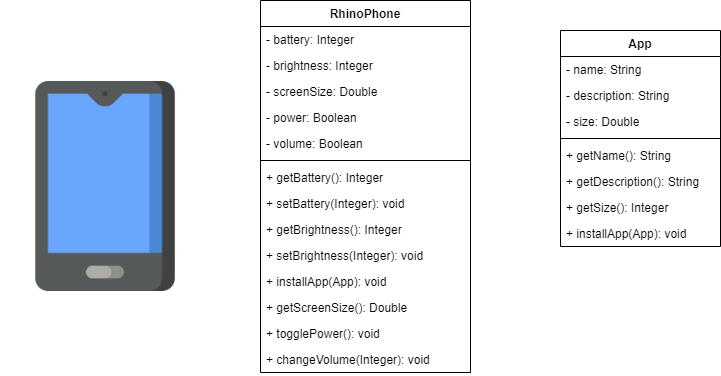

The diagram above was exported from draw.io. Its source (the exported page's mxGraphModel, read from the mxfile embedded in the PNG):
<mxGraphModel dx="1038" dy="1599" grid="1" gridSize="10" guides="1" tooltips="1" connect="1" arrows="1" fold="1" page="1" pageScale="1" pageWidth="850" pageHeight="1100" math="0" shadow="0">
  <root>
    <mxCell id="0" />
    <mxCell id="1" parent="0" />
    <mxCell id="aTE2C53uHMjn-EKrHSKa-1" value="" style="shape=image;verticalLabelPosition=bottom;labelBackgroundColor=#ffffff;verticalAlign=top;aspect=fixed;imageAspect=0;image=data:image/png,(base64 omitted: 8844 chars);" vertex="1" parent="1">
      <mxGeometry x="60" y="71" width="210" height="210" as="geometry" />
    </mxCell>
    <mxCell id="aTE2C53uHMjn-EKrHSKa-2" value="RhinoPhone" style="swimlane;fontStyle=1;align=center;verticalAlign=top;childLayout=stackLayout;horizontal=1;startSize=26;horizontalStack=0;resizeParent=1;resizeParentMax=0;resizeLast=0;collapsible=1;marginBottom=0;" vertex="1" parent="1">
      <mxGeometry x="320" y="-10" width="210" height="372" as="geometry" />
    </mxCell>
    <mxCell id="aTE2C53uHMjn-EKrHSKa-3" value="- battery: Integer" style="text;strokeColor=none;fillColor=none;align=left;verticalAlign=top;spacingLeft=4;spacingRight=4;overflow=hidden;rotatable=0;points=[[0,0.5],[1,0.5]];portConstraint=eastwest;" vertex="1" parent="aTE2C53uHMjn-EKrHSKa-2">
      <mxGeometry y="26" width="210" height="26" as="geometry" />
    </mxCell>
    <mxCell id="aTE2C53uHMjn-EKrHSKa-7" value="- brightness: Integer" style="text;strokeColor=none;fillColor=none;align=left;verticalAlign=top;spacingLeft=4;spacingRight=4;overflow=hidden;rotatable=0;points=[[0,0.5],[1,0.5]];portConstraint=eastwest;" vertex="1" parent="aTE2C53uHMjn-EKrHSKa-2">
      <mxGeometry y="52" width="210" height="26" as="geometry" />
    </mxCell>
    <mxCell id="aTE2C53uHMjn-EKrHSKa-20" value="- screenSize: Double" style="text;strokeColor=none;fillColor=none;align=left;verticalAlign=top;spacingLeft=4;spacingRight=4;overflow=hidden;rotatable=0;points=[[0,0.5],[1,0.5]];portConstraint=eastwest;" vertex="1" parent="aTE2C53uHMjn-EKrHSKa-2">
      <mxGeometry y="78" width="210" height="26" as="geometry" />
    </mxCell>
    <mxCell id="aTE2C53uHMjn-EKrHSKa-22" value="- power: Boolean" style="text;strokeColor=none;fillColor=none;align=left;verticalAlign=top;spacingLeft=4;spacingRight=4;overflow=hidden;rotatable=0;points=[[0,0.5],[1,0.5]];portConstraint=eastwest;" vertex="1" parent="aTE2C53uHMjn-EKrHSKa-2">
      <mxGeometry y="104" width="210" height="26" as="geometry" />
    </mxCell>
    <mxCell id="aTE2C53uHMjn-EKrHSKa-24" value="- volume: Boolean" style="text;strokeColor=none;fillColor=none;align=left;verticalAlign=top;spacingLeft=4;spacingRight=4;overflow=hidden;rotatable=0;points=[[0,0.5],[1,0.5]];portConstraint=eastwest;" vertex="1" parent="aTE2C53uHMjn-EKrHSKa-2">
      <mxGeometry y="130" width="210" height="26" as="geometry" />
    </mxCell>
    <mxCell id="aTE2C53uHMjn-EKrHSKa-4" value="" style="line;strokeWidth=1;fillColor=none;align=left;verticalAlign=middle;spacingTop=-1;spacingLeft=3;spacingRight=3;rotatable=0;labelPosition=right;points=[];portConstraint=eastwest;" vertex="1" parent="aTE2C53uHMjn-EKrHSKa-2">
      <mxGeometry y="156" width="210" height="8" as="geometry" />
    </mxCell>
    <mxCell id="aTE2C53uHMjn-EKrHSKa-5" value="+ getBattery(): Integer" style="text;strokeColor=none;fillColor=none;align=left;verticalAlign=top;spacingLeft=4;spacingRight=4;overflow=hidden;rotatable=0;points=[[0,0.5],[1,0.5]];portConstraint=eastwest;" vertex="1" parent="aTE2C53uHMjn-EKrHSKa-2">
      <mxGeometry y="164" width="210" height="26" as="geometry" />
    </mxCell>
    <mxCell id="aTE2C53uHMjn-EKrHSKa-6" value="+ setBattery(Integer): void" style="text;strokeColor=none;fillColor=none;align=left;verticalAlign=top;spacingLeft=4;spacingRight=4;overflow=hidden;rotatable=0;points=[[0,0.5],[1,0.5]];portConstraint=eastwest;" vertex="1" parent="aTE2C53uHMjn-EKrHSKa-2">
      <mxGeometry y="190" width="210" height="26" as="geometry" />
    </mxCell>
    <mxCell id="aTE2C53uHMjn-EKrHSKa-8" value="+ getBrightness(): Integer" style="text;strokeColor=none;fillColor=none;align=left;verticalAlign=top;spacingLeft=4;spacingRight=4;overflow=hidden;rotatable=0;points=[[0,0.5],[1,0.5]];portConstraint=eastwest;" vertex="1" parent="aTE2C53uHMjn-EKrHSKa-2">
      <mxGeometry y="216" width="210" height="26" as="geometry" />
    </mxCell>
    <mxCell id="aTE2C53uHMjn-EKrHSKa-9" value="+ setBrightness(Integer): void" style="text;strokeColor=none;fillColor=none;align=left;verticalAlign=top;spacingLeft=4;spacingRight=4;overflow=hidden;rotatable=0;points=[[0,0.5],[1,0.5]];portConstraint=eastwest;" vertex="1" parent="aTE2C53uHMjn-EKrHSKa-2">
      <mxGeometry y="242" width="210" height="26" as="geometry" />
    </mxCell>
    <mxCell id="aTE2C53uHMjn-EKrHSKa-10" value="+ installApp(App): void" style="text;strokeColor=none;fillColor=none;align=left;verticalAlign=top;spacingLeft=4;spacingRight=4;overflow=hidden;rotatable=0;points=[[0,0.5],[1,0.5]];portConstraint=eastwest;" vertex="1" parent="aTE2C53uHMjn-EKrHSKa-2">
      <mxGeometry y="268" width="210" height="26" as="geometry" />
    </mxCell>
    <mxCell id="aTE2C53uHMjn-EKrHSKa-21" value="+ getScreenSize(): Double" style="text;strokeColor=none;fillColor=none;align=left;verticalAlign=top;spacingLeft=4;spacingRight=4;overflow=hidden;rotatable=0;points=[[0,0.5],[1,0.5]];portConstraint=eastwest;" vertex="1" parent="aTE2C53uHMjn-EKrHSKa-2">
      <mxGeometry y="294" width="210" height="26" as="geometry" />
    </mxCell>
    <mxCell id="aTE2C53uHMjn-EKrHSKa-23" value="+ togglePower(): void" style="text;strokeColor=none;fillColor=none;align=left;verticalAlign=top;spacingLeft=4;spacingRight=4;overflow=hidden;rotatable=0;points=[[0,0.5],[1,0.5]];portConstraint=eastwest;" vertex="1" parent="aTE2C53uHMjn-EKrHSKa-2">
      <mxGeometry y="320" width="210" height="26" as="geometry" />
    </mxCell>
    <mxCell id="aTE2C53uHMjn-EKrHSKa-25" value="+ changeVolume(Integer): void" style="text;strokeColor=none;fillColor=none;align=left;verticalAlign=top;spacingLeft=4;spacingRight=4;overflow=hidden;rotatable=0;points=[[0,0.5],[1,0.5]];portConstraint=eastwest;" vertex="1" parent="aTE2C53uHMjn-EKrHSKa-2">
      <mxGeometry y="346" width="210" height="26" as="geometry" />
    </mxCell>
    <mxCell id="aTE2C53uHMjn-EKrHSKa-11" value="App" style="swimlane;fontStyle=1;align=center;verticalAlign=top;childLayout=stackLayout;horizontal=1;startSize=26;horizontalStack=0;resizeParent=1;resizeParentMax=0;resizeLast=0;collapsible=1;marginBottom=0;" vertex="1" parent="1">
      <mxGeometry x="620" y="20" width="160" height="216" as="geometry" />
    </mxCell>
    <mxCell id="aTE2C53uHMjn-EKrHSKa-12" value="- name: String" style="text;strokeColor=none;fillColor=none;align=left;verticalAlign=top;spacingLeft=4;spacingRight=4;overflow=hidden;rotatable=0;points=[[0,0.5],[1,0.5]];portConstraint=eastwest;" vertex="1" parent="aTE2C53uHMjn-EKrHSKa-11">
      <mxGeometry y="26" width="160" height="26" as="geometry" />
    </mxCell>
    <mxCell id="aTE2C53uHMjn-EKrHSKa-15" value="- description: String" style="text;strokeColor=none;fillColor=none;align=left;verticalAlign=top;spacingLeft=4;spacingRight=4;overflow=hidden;rotatable=0;points=[[0,0.5],[1,0.5]];portConstraint=eastwest;" vertex="1" parent="aTE2C53uHMjn-EKrHSKa-11">
      <mxGeometry y="52" width="160" height="26" as="geometry" />
    </mxCell>
    <mxCell id="aTE2C53uHMjn-EKrHSKa-17" value="- size: Double" style="text;strokeColor=none;fillColor=none;align=left;verticalAlign=top;spacingLeft=4;spacingRight=4;overflow=hidden;rotatable=0;points=[[0,0.5],[1,0.5]];portConstraint=eastwest;" vertex="1" parent="aTE2C53uHMjn-EKrHSKa-11">
      <mxGeometry y="78" width="160" height="26" as="geometry" />
    </mxCell>
    <mxCell id="aTE2C53uHMjn-EKrHSKa-13" value="" style="line;strokeWidth=1;fillColor=none;align=left;verticalAlign=middle;spacingTop=-1;spacingLeft=3;spacingRight=3;rotatable=0;labelPosition=right;points=[];portConstraint=eastwest;" vertex="1" parent="aTE2C53uHMjn-EKrHSKa-11">
      <mxGeometry y="104" width="160" height="8" as="geometry" />
    </mxCell>
    <mxCell id="aTE2C53uHMjn-EKrHSKa-14" value="+ getName(): String" style="text;strokeColor=none;fillColor=none;align=left;verticalAlign=top;spacingLeft=4;spacingRight=4;overflow=hidden;rotatable=0;points=[[0,0.5],[1,0.5]];portConstraint=eastwest;" vertex="1" parent="aTE2C53uHMjn-EKrHSKa-11">
      <mxGeometry y="112" width="160" height="26" as="geometry" />
    </mxCell>
    <mxCell id="aTE2C53uHMjn-EKrHSKa-16" value="+ getDescription(): String" style="text;strokeColor=none;fillColor=none;align=left;verticalAlign=top;spacingLeft=4;spacingRight=4;overflow=hidden;rotatable=0;points=[[0,0.5],[1,0.5]];portConstraint=eastwest;" vertex="1" parent="aTE2C53uHMjn-EKrHSKa-11">
      <mxGeometry y="138" width="160" height="26" as="geometry" />
    </mxCell>
    <mxCell id="aTE2C53uHMjn-EKrHSKa-18" value="+ getSize(): Integer" style="text;strokeColor=none;fillColor=none;align=left;verticalAlign=top;spacingLeft=4;spacingRight=4;overflow=hidden;rotatable=0;points=[[0,0.5],[1,0.5]];portConstraint=eastwest;" vertex="1" parent="aTE2C53uHMjn-EKrHSKa-11">
      <mxGeometry y="164" width="160" height="26" as="geometry" />
    </mxCell>
    <mxCell id="aTE2C53uHMjn-EKrHSKa-19" value="+ installApp(App): void" style="text;strokeColor=none;fillColor=none;align=left;verticalAlign=top;spacingLeft=4;spacingRight=4;overflow=hidden;rotatable=0;points=[[0,0.5],[1,0.5]];portConstraint=eastwest;" vertex="1" parent="aTE2C53uHMjn-EKrHSKa-11">
      <mxGeometry y="190" width="160" height="26" as="geometry" />
    </mxCell>
  </root>
</mxGraphModel>